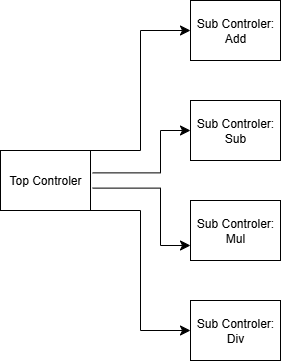

The diagram above was exported from draw.io. Its source (the exported page's mxGraphModel, read from the mxfile embedded in the PNG):
<mxGraphModel dx="1273" dy="666" grid="1" gridSize="10" guides="1" tooltips="1" connect="1" arrows="1" fold="1" page="1" pageScale="1" pageWidth="827" pageHeight="1169" math="0" shadow="0">
  <root>
    <mxCell id="0" />
    <mxCell id="1" parent="0" />
    <mxCell id="6Prge92nfA6vPfhuYTxn-1" value="Top Controler" style="rounded=0;whiteSpace=wrap;html=1;rotation=0;" vertex="1" parent="1">
      <mxGeometry x="130" y="330" width="90" height="60" as="geometry" />
    </mxCell>
    <mxCell id="6Prge92nfA6vPfhuYTxn-2" value="Sub Controler:&lt;div&gt;Sub&lt;/div&gt;" style="rounded=0;whiteSpace=wrap;html=1;rotation=0;" vertex="1" parent="1">
      <mxGeometry x="320" y="280" width="90" height="60" as="geometry" />
    </mxCell>
    <mxCell id="6Prge92nfA6vPfhuYTxn-3" value="Sub Controler:&lt;div&gt;Mul&lt;/div&gt;" style="rounded=0;whiteSpace=wrap;html=1;rotation=0;" vertex="1" parent="1">
      <mxGeometry x="320" y="380" width="90" height="60" as="geometry" />
    </mxCell>
    <mxCell id="6Prge92nfA6vPfhuYTxn-4" value="Sub Controler:&lt;div&gt;Div&lt;/div&gt;" style="rounded=0;whiteSpace=wrap;html=1;rotation=0;" vertex="1" parent="1">
      <mxGeometry x="320" y="480" width="90" height="60" as="geometry" />
    </mxCell>
    <mxCell id="6Prge92nfA6vPfhuYTxn-5" value="Sub Controler:&lt;div&gt;Add&lt;/div&gt;" style="rounded=0;whiteSpace=wrap;html=1;rotation=0;" vertex="1" parent="1">
      <mxGeometry x="320" y="180" width="90" height="60" as="geometry" />
    </mxCell>
    <mxCell id="6Prge92nfA6vPfhuYTxn-6" value="" style="edgeStyle=elbowEdgeStyle;elbow=horizontal;endArrow=classic;html=1;curved=0;rounded=0;endSize=8;startSize=8;entryX=0;entryY=0.5;entryDx=0;entryDy=0;exitX=1;exitY=0;exitDx=0;exitDy=0;" edge="1" parent="1" source="6Prge92nfA6vPfhuYTxn-1" target="6Prge92nfA6vPfhuYTxn-5">
      <mxGeometry width="50" height="50" relative="1" as="geometry">
        <mxPoint x="220" y="340" as="sourcePoint" />
        <mxPoint x="270" y="290" as="targetPoint" />
        <Array as="points">
          <mxPoint x="270" y="340" />
        </Array>
      </mxGeometry>
    </mxCell>
    <mxCell id="6Prge92nfA6vPfhuYTxn-7" value="" style="edgeStyle=elbowEdgeStyle;elbow=horizontal;endArrow=classic;html=1;curved=0;rounded=0;endSize=8;startSize=8;entryX=0;entryY=0.5;entryDx=0;entryDy=0;exitX=1.024;exitY=0.373;exitDx=0;exitDy=0;exitPerimeter=0;" edge="1" parent="1" source="6Prge92nfA6vPfhuYTxn-1">
      <mxGeometry width="50" height="50" relative="1" as="geometry">
        <mxPoint x="220" y="440" as="sourcePoint" />
        <mxPoint x="320" y="310" as="targetPoint" />
        <Array as="points">
          <mxPoint x="290" y="340" />
        </Array>
      </mxGeometry>
    </mxCell>
    <mxCell id="6Prge92nfA6vPfhuYTxn-8" value="" style="edgeStyle=elbowEdgeStyle;elbow=horizontal;endArrow=classic;html=1;curved=0;rounded=0;endSize=8;startSize=8;entryX=0;entryY=0.5;entryDx=0;entryDy=0;exitX=1;exitY=1;exitDx=0;exitDy=0;" edge="1" parent="1" source="6Prge92nfA6vPfhuYTxn-1" target="6Prge92nfA6vPfhuYTxn-4">
      <mxGeometry width="50" height="50" relative="1" as="geometry">
        <mxPoint x="150" y="550" as="sourcePoint" />
        <mxPoint x="250" y="420" as="targetPoint" />
        <Array as="points">
          <mxPoint x="270" y="380" />
        </Array>
      </mxGeometry>
    </mxCell>
    <mxCell id="6Prge92nfA6vPfhuYTxn-9" value="" style="edgeStyle=elbowEdgeStyle;elbow=horizontal;endArrow=classic;html=1;curved=0;rounded=0;endSize=8;startSize=8;exitX=1.024;exitY=0.627;exitDx=0;exitDy=0;exitPerimeter=0;entryX=0;entryY=0.75;entryDx=0;entryDy=0;" edge="1" parent="1" source="6Prge92nfA6vPfhuYTxn-1" target="6Prge92nfA6vPfhuYTxn-3">
      <mxGeometry width="50" height="50" relative="1" as="geometry">
        <mxPoint x="230" y="380" as="sourcePoint" />
        <mxPoint x="310" y="420" as="targetPoint" />
        <Array as="points">
          <mxPoint x="290" y="400" />
        </Array>
      </mxGeometry>
    </mxCell>
  </root>
</mxGraphModel>